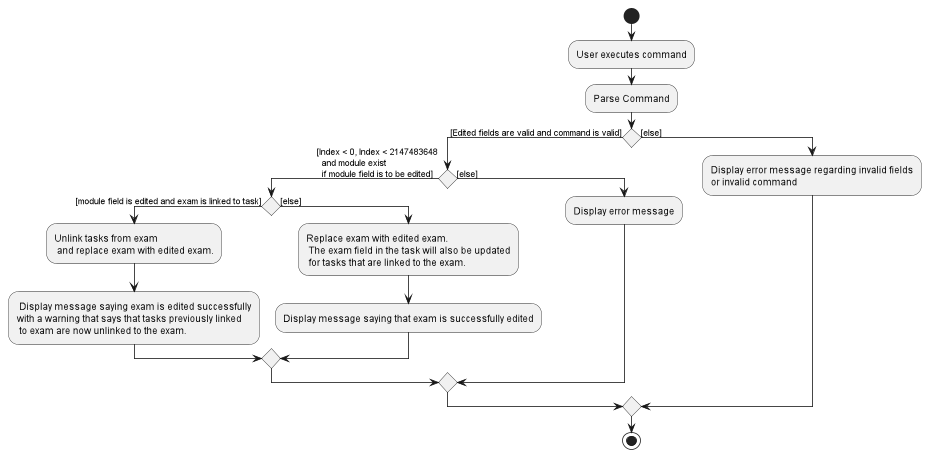

The diagram above was rendered by PlantUML. Its source (embedded in the PNG):
@startuml
start
:User executes command;
:Parse Command;
if () then ([Edited fields are valid and command is valid])
  if () then([Index < 0, Index < 2147483648
  and module exist
  if module field is to be edited])
      if () then([module field is edited and exam is linked to task])
          :Unlink tasks from exam
           and replace exam with edited exam.;
          : Display message saying exam is edited successfully
          with a warning that says that tasks previously linked
           to exam are now unlinked to the exam.;
      else([else])
          :Replace exam with edited exam.
           The exam field in the task will also be updated
           for tasks that are linked to the exam.;
          :Display message saying that exam is successfully edited;
      endif
  else([else])
     :Display error message;
  endif
else ([else])
  :Display error message regarding invalid fields
  or invalid command;

endif

stop

@enduml